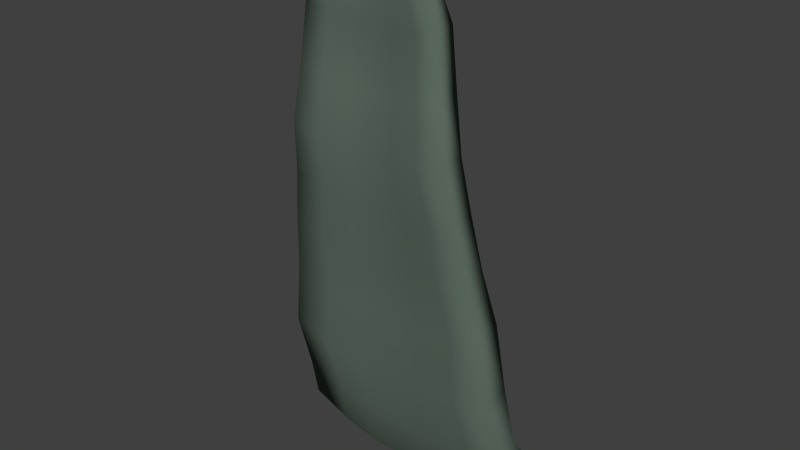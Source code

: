 # Source: woolcloack.blend  (saved by Blender 2.74.0; exported with 4.5.12 LTS)
import bpy
from mathutils import Matrix  # noqa: F401  (used for matrix-valued properties, if any)

bpy.ops.wm.read_factory_settings(use_empty=True)
scene = bpy.context.scene
scene.name = 'Scene'

# ---- collections
col_collection_1 = bpy.data.collections.new('Collection 1'); scene.collection.children.link(col_collection_1)

# ---- materials (node trees are filled in below, after node groups)
mat_material = bpy.data.materials.new('Material')
mat_material.alpha_threshold = 0.0
mat_material.use_transparent_shadow = False
mat_material.diffuse_color = (0.1167, 0.1574, 0.1263, 1.0)
mat_material.roughness = 0.5
mat_material.specular_intensity = 0.0

# ---- material node trees

# ---- world
world_world = bpy.data.worlds.new('World'); scene.world = world_world
world_world.color = (0.05088, 0.05088, 0.05088)
world_world.use_sun_shadow = False
world_world.sun_shadow_jitter_overblur = 0.0
world_world.cycles.sampling_method = 'MANUAL'
world_world.cycles.sample_map_resolution = 256

# ---- meshes
me_plane_001 = bpy.data.meshes.new('Plane.001')
me_plane_001.from_pydata([(-0.6917, -0.9031, -0.6731), (0.6917, -0.9031, -0.6731), (-1.894, 1.187, 0.4884), (1.894, 1.187, 0.4884), (-1.78, 0.7467, -0.009553), (1.78, 0.7467, -0.009553), (-1.064, -0.6164, -0.2902), (1.064, -0.6164, -0.2902), (-0.4613, -0.8921, -0.7173), (-0.231, -0.8685, -0.6201), (3.598e-08, -0.8663, -0.6147), (0.231, -0.8685, -0.6201), (0.4613, -0.8921, -0.7173), (1.265, 1.257, 0.4906), (0.633, 1.299, 0.5044), (4.25e-08, 1.313, 0.5498), (-0.633, 1.299, 0.5044), (-1.265, 1.257, 0.4906), (1.188, 0.8116, 0.01571), (0.5947, 0.8502, 0.03041), (4.115e-08, 0.8631, 0.09972), (-0.5947, 0.8502, 0.03041), (-1.188, 0.8116, 0.01571), (0.7106, -0.59, -0.2666), (0.3564, -0.5747, -0.2311), (3.686e-08, -0.5695, -0.195), (-0.3564, -0.5747, -0.2311), (-0.7106, -0.59, -0.2666), (1.261, -0.179, -0.4113), (1.497, 0.2488, -0.2021), (-1.497, 0.2488, -0.2021), (-1.261, -0.179, -0.4113), (-0.8437, -0.1436, -0.4045), (-1.0, 0.2967, -0.1574), (-0.4247, -0.1228, -0.3578), (-0.5032, 0.325, -0.1269), (3.822e-08, -0.1158, -0.2901), (3.957e-08, 0.3346, -0.06302), (0.4247, -0.1228, -0.3578), (0.5032, 0.325, -0.1269), (0.8437, -0.1436, -0.4045), (1.0, 0.2967, -0.1574), (-0.6916, -0.9052, -0.4003), (0.6916, -0.9052, -0.4003), (-1.893, 1.182, 1.193), (1.893, 1.182, 1.193), (-1.779, 0.7424, 0.4514), (1.779, 0.7424, 0.4514), (-1.063, -0.6195, 0.01496), (1.063, -0.6195, 0.01497), (-0.4612, -0.8942, -0.3777), (-0.231, -0.8706, -0.3166), (3.597e-08, -0.8684, -0.2985), (0.231, -0.8706, -0.3166), (0.4612, -0.8942, -0.3777), (1.264, 1.252, 1.263), (0.6328, 1.295, 1.27), (4.248e-08, 1.309, 1.336), (-0.6328, 1.295, 1.27), (-1.264, 1.252, 1.263), (1.188, 0.8066, 0.2859), (0.5945, 0.8452, 0.3048), (4.113e-08, 0.858, 0.3747), (-0.5945, 0.8452, 0.3048), (-1.188, 0.8066, 0.2859), (0.7104, -0.594, -0.02865), (0.3563, -0.5787, 0.004099), (3.685e-08, -0.5735, 0.04051), (-0.3563, -0.5787, 0.004099), (-0.7104, -0.594, -0.02865), (1.261, -0.1831, -0.006922), (1.497, 0.2444, 0.2035), (-1.497, 0.2444, 0.2035), (-1.261, -0.1831, -0.006922), (-0.8437, -0.1486, -0.1376), (-1.0, 0.2915, 0.1129), (-0.4247, -0.1277, -0.09074), (-0.5032, 0.3198, 0.1451), (3.821e-08, -0.1207, -0.02267), (3.955e-08, 0.3294, 0.2092), (0.4247, -0.1277, -0.09074), (0.5032, 0.3198, 0.1451), (0.8437, -0.1486, -0.1376), (1.0, 0.2915, 0.1129), (-0.859, -0.8614, -0.2758), (0.859, -0.8614, -0.2758), (-0.573, -0.8442, -0.169), (-0.2866, -0.834, -0.1519), (3.608e-08, -0.8306, -0.1249), (0.2866, -0.834, -0.1519), (0.573, -0.8442, -0.169), (-0.8589, -0.8637, -0.08163), (0.8589, -0.8637, -0.08163), (-0.5729, -0.8467, -0.05772), (-0.2865, -0.8365, -0.03334), (3.608e-08, -0.8331, -0.00711), (0.2865, -0.8365, -0.03334), (0.5729, -0.8467, -0.05772), (0.9737, -0.7412, -0.3626), (-0.6501, -0.7191, -0.3614), (-0.3256, -0.7061, -0.3301), (3.647e-08, -0.7017, -0.2987), (0.3256, -0.7061, -0.3301), (0.6501, -0.7191, -0.3614), (0.9734, -0.7438, -0.129), (-0.6499, -0.7222, -0.2083), (-0.3255, -0.7093, -0.1744), (3.646e-08, -0.7049, -0.1429), (0.3255, -0.7093, -0.1744), (0.6499, -0.7222, -0.2083), (-0.9737, -0.7412, -0.3626), (-0.9734, -0.7438, -0.129), (-0.7748, -0.8896, -0.3979), (-0.7747, -0.8918, -0.26), (0.7748, -0.8896, -0.3979), (-0.5167, -0.8756, -0.3483), (-0.2586, -0.8588, -0.3037), (3.601e-08, -0.856, -0.2849), (0.2586, -0.8588, -0.3037), (0.5167, -0.8756, -0.3483), (0.7747, -0.8918, -0.26), (-0.5166, -0.8779, -0.247), (-0.2586, -0.8611, -0.1986), (3.6e-08, -0.8584, -0.1805), (0.2586, -0.8611, -0.1986), (0.5166, -0.8779, -0.247), (1.857, 1.01, 0.3233), (-1.857, 1.01, 0.3233), (-1.24, 1.079, 0.37), (-0.6206, 1.12, 0.3799), (4.196e-08, 1.134, 0.4405), (0.6206, 1.12, 0.3799), (1.24, 1.079, 0.37), (1.856, 1.005, 0.652), (-1.856, 1.005, 0.652), (-1.24, 1.074, 0.5349), (-0.6204, 1.115, 0.5526), (4.194e-08, 1.129, 0.607), (0.6204, 1.115, 0.5526), (1.24, 1.074, 0.5349), (1.642, 0.4693, -0.06484), (-1.097, 0.526, 0.02844), (-0.5504, 0.5595, 0.03924), (4.028e-08, 0.5708, 0.09865), (0.5504, 0.5595, 0.03924), (1.097, 0.526, 0.02845), (-1.642, 0.4693, -0.06484), (1.642, 0.4652, 0.3766), (-1.097, 0.5211, 0.291), (-0.5503, 0.5547, 0.3047), (4.026e-08, 0.5659, 0.3645), (0.5503, 0.5547, 0.3047), (1.097, 0.5211, 0.291), (-1.642, 0.4652, 0.3766), (1.367, 0.03646, -0.2861), (-1.367, 0.03646, -0.2861), (-0.9152, 0.07717, -0.2332), (-0.4609, 0.1012, -0.1914), (3.89e-08, 0.1094, -0.1233), (0.4609, 0.1012, -0.1914), (0.9152, 0.07717, -0.2332), (1.367, 0.03225, 0.1008), (-1.367, 0.03225, 0.1008), (-0.9153, 0.07211, 0.02279), (-0.4609, 0.0962, 0.06585), (3.888e-08, 0.1044, 0.1342), (0.4609, 0.0962, 0.06585), (0.9153, 0.07211, 0.02279), (-1.145, -0.3959, -0.3446), (1.145, -0.3959, -0.3446), (-0.766, -0.366, -0.3081), (-0.385, -0.3485, -0.2613), (3.754e-08, -0.3426, -0.207), (0.385, -0.3485, -0.2613), (0.766, -0.366, -0.3081), (-1.145, -0.3995, 0.02048), (1.145, -0.3995, 0.02048), (-0.7658, -0.3705, -0.08308), (-0.3849, -0.353, -0.03731), (3.753e-08, -0.3471, 0.01733), (0.3849, -0.353, -0.03731), (0.7658, -0.3705, -0.08308)], [], [(132, 13, 3, 126), (145, 18, 5, 140), (103, 23, 7, 98), (110, 6, 27, 99), (99, 27, 26, 100), (100, 26, 25, 101), (101, 25, 24, 102), (102, 24, 23, 103), (146, 4, 22, 141), (141, 22, 21, 142), (142, 21, 20, 143), (143, 20, 19, 144), (144, 19, 18, 145), (127, 2, 17, 128), (128, 17, 16, 129), (129, 16, 15, 130), (130, 15, 14, 131), (131, 14, 13, 132), (173, 38, 40, 174), (159, 39, 41, 160), (172, 36, 38, 173), (158, 37, 39, 159), (171, 34, 36, 172), (157, 35, 37, 158), (170, 32, 34, 171), (156, 33, 35, 157), (168, 31, 32, 170), (155, 30, 33, 156), (174, 40, 28, 169), (160, 41, 29, 154), (139, 133, 45, 55), (152, 147, 47, 60), (109, 104, 49, 65), (111, 105, 69, 48), (105, 106, 68, 69), (106, 107, 67, 68), (107, 108, 66, 67), (108, 109, 65, 66), (153, 148, 64, 46), (148, 149, 63, 64), (149, 150, 62, 63), (150, 151, 61, 62), (151, 152, 60, 61), (134, 135, 59, 44), (135, 136, 58, 59), (136, 137, 57, 58), (137, 138, 56, 57), (138, 139, 55, 56), (180, 181, 82, 80), (166, 167, 83, 81), (179, 180, 80, 78), (165, 166, 81, 79), (178, 179, 78, 76), (164, 165, 79, 77), (177, 178, 76, 74), (163, 164, 77, 75), (175, 177, 74, 73), (162, 163, 75, 72), (181, 176, 70, 82), (167, 161, 71, 83), (16, 17, 59, 58), (98, 7, 49, 104), (14, 15, 57, 56), (155, 31, 73, 162), (127, 4, 46, 134), (3, 13, 55, 45), (154, 29, 71, 161), (126, 3, 45, 133), (10, 11, 53, 52), (112, 0, 42, 113), (8, 9, 51, 50), (15, 16, 58, 57), (168, 6, 48, 175), (140, 5, 47, 147), (13, 14, 56, 55), (146, 30, 72, 153), (17, 2, 44, 59), (11, 12, 54, 53), (169, 28, 70, 176), (12, 1, 43, 54), (9, 10, 52, 51), (0, 8, 50, 42), (110, 84, 91, 111), (114, 85, 92, 120), (124, 125, 97, 96), (123, 124, 96, 95), (122, 123, 95, 94), (121, 122, 94, 93), (113, 121, 93, 91), (125, 120, 92, 97), (118, 89, 90, 119), (117, 88, 89, 118), (116, 87, 88, 117), (115, 86, 87, 116), (112, 84, 86, 115), (119, 90, 85, 114), (6, 110, 111, 48), (85, 98, 104, 92), (96, 97, 109, 108), (95, 96, 108, 107), (94, 95, 107, 106), (93, 94, 106, 105), (91, 93, 105, 111), (97, 92, 104, 109), (89, 102, 103, 90), (88, 101, 102, 89), (87, 100, 101, 88), (86, 99, 100, 87), (84, 110, 99, 86), (90, 103, 98, 85), (12, 119, 114, 1), (0, 112, 115, 8), (8, 115, 116, 9), (9, 116, 117, 10), (10, 117, 118, 11), (11, 118, 119, 12), (54, 43, 120, 125), (42, 50, 121, 113), (50, 51, 122, 121), (51, 52, 123, 122), (52, 53, 124, 123), (53, 54, 125, 124), (1, 114, 120, 43), (84, 112, 113, 91), (5, 126, 133, 47), (2, 127, 134, 44), (61, 60, 139, 138), (62, 61, 138, 137), (63, 62, 137, 136), (64, 63, 136, 135), (46, 64, 135, 134), (60, 47, 133, 139), (19, 131, 132, 18), (20, 130, 131, 19), (21, 129, 130, 20), (22, 128, 129, 21), (4, 127, 128, 22), (18, 132, 126, 5), (4, 146, 153, 46), (29, 140, 147, 71), (81, 83, 152, 151), (79, 81, 151, 150), (77, 79, 150, 149), (75, 77, 149, 148), (72, 75, 148, 153), (83, 71, 147, 152), (39, 144, 145, 41), (37, 143, 144, 39), (35, 142, 143, 37), (33, 141, 142, 35), (30, 146, 141, 33), (41, 145, 140, 29), (28, 154, 161, 70), (30, 155, 162, 72), (82, 70, 161, 167), (73, 74, 163, 162), (74, 76, 164, 163), (76, 78, 165, 164), (78, 80, 166, 165), (80, 82, 167, 166), (40, 160, 154, 28), (31, 155, 156, 32), (32, 156, 157, 34), (34, 157, 158, 36), (36, 158, 159, 38), (38, 159, 160, 40), (7, 169, 176, 49), (31, 168, 175, 73), (65, 49, 176, 181), (48, 69, 177, 175), (69, 68, 178, 177), (68, 67, 179, 178), (67, 66, 180, 179), (66, 65, 181, 180), (23, 174, 169, 7), (6, 168, 170, 27), (27, 170, 171, 26), (26, 171, 172, 25), (25, 172, 173, 24), (24, 173, 174, 23)])
me_plane_001.polygons.foreach_set('use_smooth', [True] * 180)
me_plane_001.materials.append(mat_material)
me_plane_001.use_remesh_preserve_volume = False
me_plane_001.use_remesh_preserve_attributes = False
me_plane_001.use_mirror_vertex_groups = False
me_plane_001.update()

# ---- objects
ob_capa = bpy.data.objects.new('capa', me_plane_001)

# ---- transforms, parenting, visibility, modifiers, constraints
ob_capa.location = (-0.1621, 1.052, 8.23)
ob_capa.rotation_euler = (-1.571, -2.22e-16, 2.22e-16)
ob_capa.scale = (1.0, 3.814, 1.0)
ob_capa.lineart.crease_threshold = 0.0

# ---- collection membership
col_collection_1.objects.link(ob_capa)

# ---- scene / render settings (as saved in the file)
scene.frame_start = 1; scene.frame_end = 30; scene.frame_set(7)
scene.render.engine = 'BLENDER_EEVEE_NEXT'
scene.render.resolution_percentage = 50
scene.render.dither_intensity = 0.0
scene.cycles.use_denoising = False
scene.cycles.samples = 10
scene.cycles.sampling_pattern = 'TABULATED_SOBOL'
scene.cycles.light_sampling_threshold = 0.0
scene.cycles.use_adaptive_sampling = False
scene.cycles.use_light_tree = False
scene.cycles.blur_glossy = 0.0
scene.cycles.pixel_filter_type = 'GAUSSIAN'
scene.cycles.sample_clamp_indirect = 0.0
scene.view_settings.view_transform = 'Standard'
bpy.context.view_layer.update()

# ---- added for rendering (the .blend has no active camera and no usable light): camera, sun
cam_auto = bpy.data.cameras.new('AutoCamera')
cam_auto.lens = 50.0
cam_auto.sensor_width = 36.0
cam_auto.clip_end = 1000.0
ob_auto_camera = bpy.data.objects.new('AutoCamera', cam_auto)
scene.collection.objects.link(ob_auto_camera)
ob_auto_camera.location = (8.62254, -9.18011, 14.4793)
ob_auto_camera.rotation_euler = (1.09748, -7.21219e-08, 0.694738)
scene.camera = ob_auto_camera
light_auto_sun = bpy.data.lights.new('AutoSun', 'SUN')
light_auto_sun.energy = 3.0
light_auto_sun.angle = 0.0523599
ob_auto_sun = bpy.data.objects.new('AutoSun', light_auto_sun)
scene.collection.objects.link(ob_auto_sun)
ob_auto_sun.rotation_euler = (0.872665, 0.174533, 0.523599)
bpy.context.view_layer.update()
